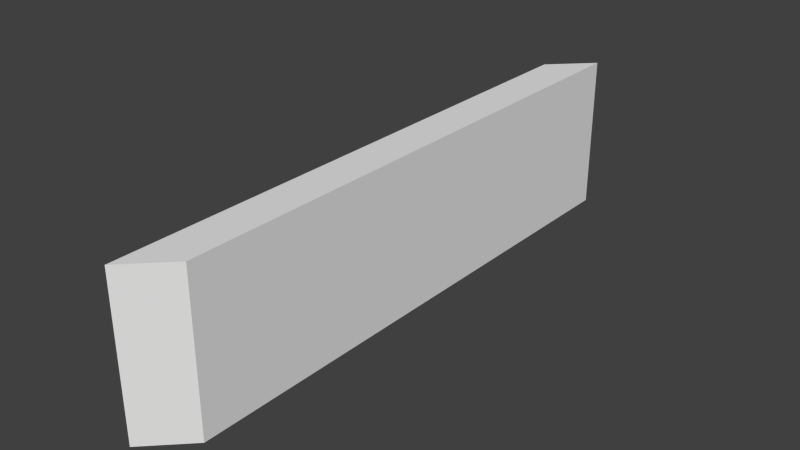 # Source: wall_7_T.blend  (saved by Blender 2.72.0; exported with 4.5.12 LTS)
import bpy
from mathutils import Matrix  # noqa: F401  (used for matrix-valued properties, if any)

bpy.ops.wm.read_factory_settings(use_empty=True)
scene = bpy.context.scene
scene.name = 'Scene'

# ---- collections
col_collection_1 = bpy.data.collections.new('Collection 1'); scene.collection.children.link(col_collection_1)

# ---- materials (node trees are filled in below, after node groups)
mat_material = bpy.data.materials.new('Material')
mat_material.alpha_threshold = 0.0
mat_material.use_transparent_shadow = False
mat_material.roughness = 0.5
mat_material.line_color = (0.0, 0.0, 0.0, 1.0)

# ---- material node trees

# ---- world
world_world = bpy.data.worlds.new('World'); scene.world = world_world
world_world.color = (0.05088, 0.05088, 0.05088)
world_world.use_sun_shadow = False
world_world.sun_shadow_jitter_overblur = 0.0
world_world.cycles.sampling_method = 'MANUAL'
world_world.cycles.sample_map_resolution = 256

# ---- meshes
me_cube = bpy.data.meshes.new('Cube')
me_cube.from_pydata([(0.0, 7.0, 0.0), (0.0, -7.0, 0.0), (-1.0, -8.0, 0.0), (-1.0, 6.0, 0.0), (4.768e-07, 7.0, 4.0), (-6.557e-07, -7.0, 4.0), (-1.0, -8.0, 4.0), (-1.0, 6.0, 4.0)], [], [(0, 1, 2, 3), (4, 7, 6, 5), (0, 4, 5, 1), (1, 5, 6, 2), (2, 6, 7, 3), (4, 0, 3, 7)])
_uv = me_cube.uv_layers.new(name='UVMap')
_uv.uv.foreach_set('vector', [1.0, 0.0, 1.0, 1.0, 0.9, 0.8333, 0.9, 0.1667, 0.9, 1.0, 0.8, 0.8333, 0.8, 0.1667, 0.9, 0.0, 0.4, 1.0, 2.146e-07, 1.0, 0.0, 1.192e-07, 0.4, 0.0, 0.4, 7.947e-08, 0.8, 0.0, 0.8, 0.1667, 0.4, 0.1667, 0.4, 0.1667, 0.8, 0.1667, 0.8, 0.8333, 0.4, 0.8333, 0.8, 1.0, 0.4, 1.0, 0.4, 0.8333, 0.8, 0.8333])
me_cube.materials.append(mat_material)
me_cube.use_remesh_preserve_volume = False
me_cube.use_remesh_preserve_attributes = False
me_cube.use_mirror_vertex_groups = False
me_cube.update()

# ---- objects
ob_cube = bpy.data.objects.new('Cube', me_cube)

# ---- transforms, parenting, visibility, modifiers, constraints
ob_cube.location = (0.0, 0.0, 0.0)
ob_cube.lock_rotations_4d = False
ob_cube.empty_display_type = 'ARROWS'
ob_cube.lineart.crease_threshold = 0.0

# ---- collection membership
col_collection_1.objects.link(ob_cube)

# ---- scene / render settings (as saved in the file)
scene.frame_start = 1; scene.frame_end = 250; scene.frame_set(1)
scene.render.engine = 'BLENDER_EEVEE_NEXT'
scene.render.resolution_percentage = 50
scene.render.dither_intensity = 0.0
scene.cycles.use_denoising = False
scene.cycles.samples = 10
scene.cycles.sampling_pattern = 'TABULATED_SOBOL'
scene.cycles.light_sampling_threshold = 0.0
scene.cycles.use_adaptive_sampling = False
scene.cycles.use_light_tree = False
scene.cycles.blur_glossy = 0.0
scene.cycles.pixel_filter_type = 'GAUSSIAN'
scene.cycles.sample_clamp_indirect = 0.0
scene.view_settings.view_transform = 'Standard'
bpy.context.view_layer.update()

# ---- added for rendering (the .blend has no active camera and no usable light): camera, sun
cam_auto = bpy.data.cameras.new('AutoCamera')
cam_auto.lens = 50.0
cam_auto.sensor_width = 36.0
cam_auto.clip_end = 1000.0
ob_auto_camera = bpy.data.objects.new('AutoCamera', cam_auto)
scene.collection.objects.link(ob_auto_camera)
ob_auto_camera.location = (13.8931, -17.7717, 13.5145)
ob_auto_camera.rotation_euler = (1.09748, -7.21219e-08, 0.694738)
scene.camera = ob_auto_camera
light_auto_sun = bpy.data.lights.new('AutoSun', 'SUN')
light_auto_sun.energy = 3.0
light_auto_sun.angle = 0.0523599
ob_auto_sun = bpy.data.objects.new('AutoSun', light_auto_sun)
scene.collection.objects.link(ob_auto_sun)
ob_auto_sun.rotation_euler = (0.872665, 0.174533, 0.523599)
bpy.context.view_layer.update()
